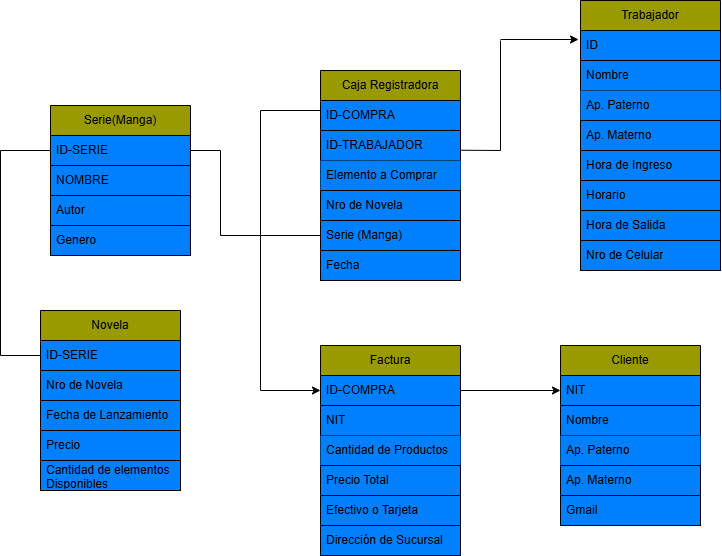

The diagram above was exported from draw.io. Its source (the exported page's mxGraphModel, read from the mxfile embedded in the PNG):
<mxGraphModel dx="926" dy="493" grid="1" gridSize="10" guides="1" tooltips="1" connect="1" arrows="1" fold="1" page="1" pageScale="1" pageWidth="827" pageHeight="1169" math="0" shadow="0">
  <root>
    <mxCell id="0" />
    <mxCell id="1" parent="0" />
    <mxCell id="0OggYLWSTawWc9XgKg2Q-1" value="Caja Registradora" style="swimlane;fontStyle=0;childLayout=stackLayout;horizontal=1;startSize=30;horizontalStack=0;resizeParent=1;resizeParentMax=0;resizeLast=0;collapsible=1;marginBottom=0;whiteSpace=wrap;html=1;fillColor=#999900;" vertex="1" parent="1">
      <mxGeometry x="340" y="190" width="140" height="120" as="geometry" />
    </mxCell>
    <mxCell id="0OggYLWSTawWc9XgKg2Q-2" value="ID-COMPRA" style="text;strokeColor=default;fillColor=#007FFF;align=left;verticalAlign=middle;spacingLeft=4;spacingRight=4;overflow=hidden;points=[[0,0.5],[1,0.5]];portConstraint=eastwest;rotatable=0;whiteSpace=wrap;html=1;" vertex="1" parent="0OggYLWSTawWc9XgKg2Q-1">
      <mxGeometry y="30" width="140" height="30" as="geometry" />
    </mxCell>
    <mxCell id="0OggYLWSTawWc9XgKg2Q-3" value="ID-TRABAJADOR" style="text;strokeColor=default;fillColor=#007FFF;align=left;verticalAlign=middle;spacingLeft=4;spacingRight=4;overflow=hidden;points=[[0,0.5],[1,0.5]];portConstraint=eastwest;rotatable=0;whiteSpace=wrap;html=1;" vertex="1" parent="0OggYLWSTawWc9XgKg2Q-1">
      <mxGeometry y="60" width="140" height="30" as="geometry" />
    </mxCell>
    <mxCell id="0OggYLWSTawWc9XgKg2Q-4" value="Elemento a Comprar" style="text;strokeColor=none;fillColor=#007FFF;align=left;verticalAlign=middle;spacingLeft=4;spacingRight=4;overflow=hidden;points=[[0,0.5],[1,0.5]];portConstraint=eastwest;rotatable=0;whiteSpace=wrap;html=1;" vertex="1" parent="0OggYLWSTawWc9XgKg2Q-1">
      <mxGeometry y="90" width="140" height="30" as="geometry" />
    </mxCell>
    <mxCell id="0OggYLWSTawWc9XgKg2Q-5" value="Nro de Novela" style="text;strokeColor=default;fillColor=#007FFF;align=left;verticalAlign=middle;spacingLeft=4;spacingRight=4;overflow=hidden;points=[[0,0.5],[1,0.5]];portConstraint=eastwest;rotatable=0;whiteSpace=wrap;html=1;" vertex="1" parent="1">
      <mxGeometry x="340" y="310" width="140" height="30" as="geometry" />
    </mxCell>
    <mxCell id="0OggYLWSTawWc9XgKg2Q-6" value="Serie (Manga)" style="text;strokeColor=default;fillColor=#007FFF;align=left;verticalAlign=middle;spacingLeft=4;spacingRight=4;overflow=hidden;points=[[0,0.5],[1,0.5]];portConstraint=eastwest;rotatable=0;whiteSpace=wrap;html=1;" vertex="1" parent="1">
      <mxGeometry x="340" y="340" width="140" height="30" as="geometry" />
    </mxCell>
    <mxCell id="0OggYLWSTawWc9XgKg2Q-7" value="Fecha" style="text;strokeColor=default;fillColor=#007FFF;align=left;verticalAlign=middle;spacingLeft=4;spacingRight=4;overflow=hidden;points=[[0,0.5],[1,0.5]];portConstraint=eastwest;rotatable=0;whiteSpace=wrap;html=1;" vertex="1" parent="1">
      <mxGeometry x="340" y="370" width="140" height="30" as="geometry" />
    </mxCell>
    <mxCell id="0OggYLWSTawWc9XgKg2Q-8" value="Trabajador" style="swimlane;fontStyle=0;childLayout=stackLayout;horizontal=1;startSize=30;horizontalStack=0;resizeParent=1;resizeParentMax=0;resizeLast=0;collapsible=1;marginBottom=0;whiteSpace=wrap;html=1;fillColor=#999900;" vertex="1" parent="1">
      <mxGeometry x="600" y="120" width="140" height="120" as="geometry" />
    </mxCell>
    <mxCell id="0OggYLWSTawWc9XgKg2Q-9" value="ID" style="text;strokeColor=default;fillColor=#007FFF;align=left;verticalAlign=middle;spacingLeft=4;spacingRight=4;overflow=hidden;points=[[0,0.5],[1,0.5]];portConstraint=eastwest;rotatable=0;whiteSpace=wrap;html=1;" vertex="1" parent="0OggYLWSTawWc9XgKg2Q-8">
      <mxGeometry y="30" width="140" height="30" as="geometry" />
    </mxCell>
    <mxCell id="0OggYLWSTawWc9XgKg2Q-10" value="Nombre" style="text;strokeColor=default;fillColor=#007FFF;align=left;verticalAlign=middle;spacingLeft=4;spacingRight=4;overflow=hidden;points=[[0,0.5],[1,0.5]];portConstraint=eastwest;rotatable=0;whiteSpace=wrap;html=1;" vertex="1" parent="0OggYLWSTawWc9XgKg2Q-8">
      <mxGeometry y="60" width="140" height="30" as="geometry" />
    </mxCell>
    <mxCell id="0OggYLWSTawWc9XgKg2Q-11" value="Ap. Paterno" style="text;strokeColor=none;fillColor=#007FFF;align=left;verticalAlign=middle;spacingLeft=4;spacingRight=4;overflow=hidden;points=[[0,0.5],[1,0.5]];portConstraint=eastwest;rotatable=0;whiteSpace=wrap;html=1;" vertex="1" parent="0OggYLWSTawWc9XgKg2Q-8">
      <mxGeometry y="90" width="140" height="30" as="geometry" />
    </mxCell>
    <mxCell id="0OggYLWSTawWc9XgKg2Q-12" value="Ap. Materno" style="text;strokeColor=default;fillColor=#007FFF;align=left;verticalAlign=middle;spacingLeft=4;spacingRight=4;overflow=hidden;points=[[0,0.5],[1,0.5]];portConstraint=eastwest;rotatable=0;whiteSpace=wrap;html=1;" vertex="1" parent="1">
      <mxGeometry x="600" y="240" width="140" height="30" as="geometry" />
    </mxCell>
    <mxCell id="0OggYLWSTawWc9XgKg2Q-13" value="Hora de Ingreso" style="text;strokeColor=default;fillColor=#007FFF;align=left;verticalAlign=middle;spacingLeft=4;spacingRight=4;overflow=hidden;points=[[0,0.5],[1,0.5]];portConstraint=eastwest;rotatable=0;whiteSpace=wrap;html=1;" vertex="1" parent="1">
      <mxGeometry x="600" y="270" width="140" height="30" as="geometry" />
    </mxCell>
    <mxCell id="0OggYLWSTawWc9XgKg2Q-14" value="Horario" style="text;strokeColor=default;fillColor=#007FFF;align=left;verticalAlign=middle;spacingLeft=4;spacingRight=4;overflow=hidden;points=[[0,0.5],[1,0.5]];portConstraint=eastwest;rotatable=0;whiteSpace=wrap;html=1;" vertex="1" parent="1">
      <mxGeometry x="600" y="300" width="140" height="30" as="geometry" />
    </mxCell>
    <mxCell id="0OggYLWSTawWc9XgKg2Q-15" value="Hora de Salida" style="text;strokeColor=default;fillColor=#007FFF;align=left;verticalAlign=middle;spacingLeft=4;spacingRight=4;overflow=hidden;points=[[0,0.5],[1,0.5]];portConstraint=eastwest;rotatable=0;whiteSpace=wrap;html=1;" vertex="1" parent="1">
      <mxGeometry x="600" y="330" width="140" height="30" as="geometry" />
    </mxCell>
    <mxCell id="0OggYLWSTawWc9XgKg2Q-16" value="Nro de Celular" style="text;strokeColor=default;fillColor=#007FFF;align=left;verticalAlign=middle;spacingLeft=4;spacingRight=4;overflow=hidden;points=[[0,0.5],[1,0.5]];portConstraint=eastwest;rotatable=0;whiteSpace=wrap;html=1;" vertex="1" parent="1">
      <mxGeometry x="600" y="360" width="140" height="30" as="geometry" />
    </mxCell>
    <mxCell id="0OggYLWSTawWc9XgKg2Q-17" value="" style="endArrow=classic;html=1;rounded=0;entryX=-0.014;entryY=0.3;entryDx=0;entryDy=0;entryPerimeter=0;" edge="1" parent="1" target="0OggYLWSTawWc9XgKg2Q-9">
      <mxGeometry width="50" height="50" relative="1" as="geometry">
        <mxPoint x="520" y="159" as="sourcePoint" />
        <mxPoint x="440" y="220" as="targetPoint" />
      </mxGeometry>
    </mxCell>
    <mxCell id="0OggYLWSTawWc9XgKg2Q-18" value="" style="endArrow=none;html=1;rounded=0;" edge="1" parent="1">
      <mxGeometry width="50" height="50" relative="1" as="geometry">
        <mxPoint x="520" y="270" as="sourcePoint" />
        <mxPoint x="520" y="160" as="targetPoint" />
      </mxGeometry>
    </mxCell>
    <mxCell id="0OggYLWSTawWc9XgKg2Q-19" value="" style="endArrow=none;html=1;rounded=0;exitX=1.006;exitY=0.658;exitDx=0;exitDy=0;exitPerimeter=0;" edge="1" parent="1" source="0OggYLWSTawWc9XgKg2Q-3">
      <mxGeometry width="50" height="50" relative="1" as="geometry">
        <mxPoint x="420" y="260" as="sourcePoint" />
        <mxPoint x="520" y="270" as="targetPoint" />
      </mxGeometry>
    </mxCell>
    <mxCell id="0OggYLWSTawWc9XgKg2Q-20" value="Factura" style="swimlane;fontStyle=0;childLayout=stackLayout;horizontal=1;startSize=30;horizontalStack=0;resizeParent=1;resizeParentMax=0;resizeLast=0;collapsible=1;marginBottom=0;whiteSpace=wrap;html=1;fillColor=#999900;" vertex="1" parent="1">
      <mxGeometry x="340" y="465" width="140" height="120" as="geometry" />
    </mxCell>
    <mxCell id="0OggYLWSTawWc9XgKg2Q-21" value="ID-COMPRA" style="text;strokeColor=default;fillColor=#007FFF;align=left;verticalAlign=middle;spacingLeft=4;spacingRight=4;overflow=hidden;points=[[0,0.5],[1,0.5]];portConstraint=eastwest;rotatable=0;whiteSpace=wrap;html=1;" vertex="1" parent="0OggYLWSTawWc9XgKg2Q-20">
      <mxGeometry y="30" width="140" height="30" as="geometry" />
    </mxCell>
    <mxCell id="0OggYLWSTawWc9XgKg2Q-22" value="NIT" style="text;strokeColor=default;fillColor=#007FFF;align=left;verticalAlign=middle;spacingLeft=4;spacingRight=4;overflow=hidden;points=[[0,0.5],[1,0.5]];portConstraint=eastwest;rotatable=0;whiteSpace=wrap;html=1;" vertex="1" parent="0OggYLWSTawWc9XgKg2Q-20">
      <mxGeometry y="60" width="140" height="30" as="geometry" />
    </mxCell>
    <mxCell id="0OggYLWSTawWc9XgKg2Q-23" value="Cantidad de Productos" style="text;strokeColor=none;fillColor=#007FFF;align=left;verticalAlign=middle;spacingLeft=4;spacingRight=4;overflow=hidden;points=[[0,0.5],[1,0.5]];portConstraint=eastwest;rotatable=0;whiteSpace=wrap;html=1;" vertex="1" parent="0OggYLWSTawWc9XgKg2Q-20">
      <mxGeometry y="90" width="140" height="30" as="geometry" />
    </mxCell>
    <mxCell id="0OggYLWSTawWc9XgKg2Q-24" value="Precio Total" style="text;strokeColor=default;fillColor=#007FFF;align=left;verticalAlign=middle;spacingLeft=4;spacingRight=4;overflow=hidden;points=[[0,0.5],[1,0.5]];portConstraint=eastwest;rotatable=0;whiteSpace=wrap;html=1;" vertex="1" parent="1">
      <mxGeometry x="340" y="585" width="140" height="30" as="geometry" />
    </mxCell>
    <mxCell id="0OggYLWSTawWc9XgKg2Q-25" value="Efectivo o Tarjeta" style="text;strokeColor=default;fillColor=#007FFF;align=left;verticalAlign=middle;spacingLeft=4;spacingRight=4;overflow=hidden;points=[[0,0.5],[1,0.5]];portConstraint=eastwest;rotatable=0;whiteSpace=wrap;html=1;" vertex="1" parent="1">
      <mxGeometry x="340" y="615" width="140" height="30" as="geometry" />
    </mxCell>
    <mxCell id="0OggYLWSTawWc9XgKg2Q-26" value="Dirección de Sucursal" style="text;strokeColor=default;fillColor=#007FFF;align=left;verticalAlign=middle;spacingLeft=4;spacingRight=4;overflow=hidden;points=[[0,0.5],[1,0.5]];portConstraint=eastwest;rotatable=0;whiteSpace=wrap;html=1;" vertex="1" parent="1">
      <mxGeometry x="340" y="645" width="140" height="30" as="geometry" />
    </mxCell>
    <mxCell id="0OggYLWSTawWc9XgKg2Q-27" value="" style="endArrow=none;html=1;rounded=0;entryX=0;entryY=0.5;entryDx=0;entryDy=0;" edge="1" parent="1">
      <mxGeometry width="50" height="50" relative="1" as="geometry">
        <mxPoint x="280" y="230" as="sourcePoint" />
        <mxPoint x="340" y="230" as="targetPoint" />
      </mxGeometry>
    </mxCell>
    <mxCell id="0OggYLWSTawWc9XgKg2Q-28" value="" style="endArrow=none;html=1;rounded=0;" edge="1" parent="1">
      <mxGeometry width="50" height="50" relative="1" as="geometry">
        <mxPoint x="280" y="510" as="sourcePoint" />
        <mxPoint x="280" y="230" as="targetPoint" />
      </mxGeometry>
    </mxCell>
    <mxCell id="0OggYLWSTawWc9XgKg2Q-29" value="" style="endArrow=classic;html=1;rounded=0;entryX=0;entryY=0.5;entryDx=0;entryDy=0;" edge="1" parent="1" target="0OggYLWSTawWc9XgKg2Q-21">
      <mxGeometry width="50" height="50" relative="1" as="geometry">
        <mxPoint x="280" y="510" as="sourcePoint" />
        <mxPoint x="280" y="370" as="targetPoint" />
      </mxGeometry>
    </mxCell>
    <mxCell id="0OggYLWSTawWc9XgKg2Q-30" value="Cliente" style="swimlane;fontStyle=0;childLayout=stackLayout;horizontal=1;startSize=30;horizontalStack=0;resizeParent=1;resizeParentMax=0;resizeLast=0;collapsible=1;marginBottom=0;whiteSpace=wrap;html=1;fillColor=#999900;" vertex="1" parent="1">
      <mxGeometry x="580" y="465" width="140" height="120" as="geometry" />
    </mxCell>
    <mxCell id="0OggYLWSTawWc9XgKg2Q-31" value="NIT" style="text;strokeColor=default;fillColor=#007FFF;align=left;verticalAlign=middle;spacingLeft=4;spacingRight=4;overflow=hidden;points=[[0,0.5],[1,0.5]];portConstraint=eastwest;rotatable=0;whiteSpace=wrap;html=1;" vertex="1" parent="0OggYLWSTawWc9XgKg2Q-30">
      <mxGeometry y="30" width="140" height="30" as="geometry" />
    </mxCell>
    <mxCell id="0OggYLWSTawWc9XgKg2Q-32" value="Nombre" style="text;strokeColor=default;fillColor=#007FFF;align=left;verticalAlign=middle;spacingLeft=4;spacingRight=4;overflow=hidden;points=[[0,0.5],[1,0.5]];portConstraint=eastwest;rotatable=0;whiteSpace=wrap;html=1;" vertex="1" parent="0OggYLWSTawWc9XgKg2Q-30">
      <mxGeometry y="60" width="140" height="30" as="geometry" />
    </mxCell>
    <mxCell id="0OggYLWSTawWc9XgKg2Q-33" value="Ap. Paterno" style="text;strokeColor=none;fillColor=#007FFF;align=left;verticalAlign=middle;spacingLeft=4;spacingRight=4;overflow=hidden;points=[[0,0.5],[1,0.5]];portConstraint=eastwest;rotatable=0;whiteSpace=wrap;html=1;" vertex="1" parent="0OggYLWSTawWc9XgKg2Q-30">
      <mxGeometry y="90" width="140" height="30" as="geometry" />
    </mxCell>
    <mxCell id="0OggYLWSTawWc9XgKg2Q-34" value="Ap. Materno" style="text;strokeColor=default;fillColor=#007FFF;align=left;verticalAlign=middle;spacingLeft=4;spacingRight=4;overflow=hidden;points=[[0,0.5],[1,0.5]];portConstraint=eastwest;rotatable=0;whiteSpace=wrap;html=1;" vertex="1" parent="1">
      <mxGeometry x="580" y="585" width="140" height="30" as="geometry" />
    </mxCell>
    <mxCell id="0OggYLWSTawWc9XgKg2Q-35" value="Gmail" style="text;strokeColor=default;fillColor=#007FFF;align=left;verticalAlign=middle;spacingLeft=4;spacingRight=4;overflow=hidden;points=[[0,0.5],[1,0.5]];portConstraint=eastwest;rotatable=0;whiteSpace=wrap;html=1;" vertex="1" parent="1">
      <mxGeometry x="580" y="615" width="140" height="30" as="geometry" />
    </mxCell>
    <mxCell id="0OggYLWSTawWc9XgKg2Q-36" value="" style="endArrow=classic;html=1;rounded=0;entryX=0;entryY=0.5;entryDx=0;entryDy=0;exitX=1;exitY=0.5;exitDx=0;exitDy=0;" edge="1" parent="1" source="0OggYLWSTawWc9XgKg2Q-21" target="0OggYLWSTawWc9XgKg2Q-31">
      <mxGeometry width="50" height="50" relative="1" as="geometry">
        <mxPoint x="480" y="520" as="sourcePoint" />
        <mxPoint x="530" y="470" as="targetPoint" />
      </mxGeometry>
    </mxCell>
    <mxCell id="0OggYLWSTawWc9XgKg2Q-37" value="Serie(Manga)" style="swimlane;fontStyle=0;childLayout=stackLayout;horizontal=1;startSize=30;horizontalStack=0;resizeParent=1;resizeParentMax=0;resizeLast=0;collapsible=1;marginBottom=0;whiteSpace=wrap;html=1;fillColor=#999900;" vertex="1" parent="1">
      <mxGeometry x="70" y="225" width="140" height="120" as="geometry" />
    </mxCell>
    <mxCell id="0OggYLWSTawWc9XgKg2Q-38" value="ID-SERIE" style="text;strokeColor=default;fillColor=#007FFF;align=left;verticalAlign=middle;spacingLeft=4;spacingRight=4;overflow=hidden;points=[[0,0.5],[1,0.5]];portConstraint=eastwest;rotatable=0;whiteSpace=wrap;html=1;" vertex="1" parent="0OggYLWSTawWc9XgKg2Q-37">
      <mxGeometry y="30" width="140" height="30" as="geometry" />
    </mxCell>
    <mxCell id="0OggYLWSTawWc9XgKg2Q-39" value="NOMBRE" style="text;strokeColor=default;fillColor=#007FFF;align=left;verticalAlign=middle;spacingLeft=4;spacingRight=4;overflow=hidden;points=[[0,0.5],[1,0.5]];portConstraint=eastwest;rotatable=0;whiteSpace=wrap;html=1;" vertex="1" parent="0OggYLWSTawWc9XgKg2Q-37">
      <mxGeometry y="60" width="140" height="30" as="geometry" />
    </mxCell>
    <mxCell id="0OggYLWSTawWc9XgKg2Q-40" value="Autor" style="text;strokeColor=default;fillColor=#007FFF;align=left;verticalAlign=middle;spacingLeft=4;spacingRight=4;overflow=hidden;points=[[0,0.5],[1,0.5]];portConstraint=eastwest;rotatable=0;whiteSpace=wrap;html=1;" vertex="1" parent="0OggYLWSTawWc9XgKg2Q-37">
      <mxGeometry y="90" width="140" height="30" as="geometry" />
    </mxCell>
    <mxCell id="0OggYLWSTawWc9XgKg2Q-41" value="Genero" style="text;strokeColor=default;fillColor=#007FFF;align=left;verticalAlign=middle;spacingLeft=4;spacingRight=4;overflow=hidden;points=[[0,0.5],[1,0.5]];portConstraint=eastwest;rotatable=0;whiteSpace=wrap;html=1;" vertex="1" parent="1">
      <mxGeometry x="70" y="345" width="140" height="30" as="geometry" />
    </mxCell>
    <mxCell id="0OggYLWSTawWc9XgKg2Q-43" value="" style="endArrow=none;html=1;rounded=0;" edge="1" parent="1">
      <mxGeometry width="50" height="50" relative="1" as="geometry">
        <mxPoint x="240" y="355" as="sourcePoint" />
        <mxPoint x="240" y="270" as="targetPoint" />
      </mxGeometry>
    </mxCell>
    <mxCell id="0OggYLWSTawWc9XgKg2Q-44" value="" style="endArrow=none;html=1;rounded=0;entryX=0;entryY=0.5;entryDx=0;entryDy=0;" edge="1" parent="1" target="0OggYLWSTawWc9XgKg2Q-6">
      <mxGeometry width="50" height="50" relative="1" as="geometry">
        <mxPoint x="240" y="355" as="sourcePoint" />
        <mxPoint x="340" y="310" as="targetPoint" />
      </mxGeometry>
    </mxCell>
    <mxCell id="0OggYLWSTawWc9XgKg2Q-45" value="" style="endArrow=none;html=1;rounded=0;" edge="1" parent="1">
      <mxGeometry width="50" height="50" relative="1" as="geometry">
        <mxPoint x="210" y="270" as="sourcePoint" />
        <mxPoint x="240" y="270" as="targetPoint" />
      </mxGeometry>
    </mxCell>
    <mxCell id="0OggYLWSTawWc9XgKg2Q-46" value="Novela" style="swimlane;fontStyle=0;childLayout=stackLayout;horizontal=1;startSize=30;horizontalStack=0;resizeParent=1;resizeParentMax=0;resizeLast=0;collapsible=1;marginBottom=0;whiteSpace=wrap;html=1;fillColor=#999900;" vertex="1" parent="1">
      <mxGeometry x="60" y="430" width="140" height="120" as="geometry" />
    </mxCell>
    <mxCell id="0OggYLWSTawWc9XgKg2Q-47" value="ID-SERIE" style="text;strokeColor=default;fillColor=#007FFF;align=left;verticalAlign=middle;spacingLeft=4;spacingRight=4;overflow=hidden;points=[[0,0.5],[1,0.5]];portConstraint=eastwest;rotatable=0;whiteSpace=wrap;html=1;" vertex="1" parent="0OggYLWSTawWc9XgKg2Q-46">
      <mxGeometry y="30" width="140" height="30" as="geometry" />
    </mxCell>
    <mxCell id="0OggYLWSTawWc9XgKg2Q-48" value="Nro de Novela" style="text;strokeColor=default;fillColor=#007FFF;align=left;verticalAlign=middle;spacingLeft=4;spacingRight=4;overflow=hidden;points=[[0,0.5],[1,0.5]];portConstraint=eastwest;rotatable=0;whiteSpace=wrap;html=1;" vertex="1" parent="0OggYLWSTawWc9XgKg2Q-46">
      <mxGeometry y="60" width="140" height="30" as="geometry" />
    </mxCell>
    <mxCell id="0OggYLWSTawWc9XgKg2Q-49" value="Fecha de Lanzamiento" style="text;strokeColor=default;fillColor=#007FFF;align=left;verticalAlign=middle;spacingLeft=4;spacingRight=4;overflow=hidden;points=[[0,0.5],[1,0.5]];portConstraint=eastwest;rotatable=0;whiteSpace=wrap;html=1;" vertex="1" parent="0OggYLWSTawWc9XgKg2Q-46">
      <mxGeometry y="90" width="140" height="30" as="geometry" />
    </mxCell>
    <mxCell id="0OggYLWSTawWc9XgKg2Q-50" value="Precio" style="text;strokeColor=default;fillColor=#007FFF;align=left;verticalAlign=middle;spacingLeft=4;spacingRight=4;overflow=hidden;points=[[0,0.5],[1,0.5]];portConstraint=eastwest;rotatable=0;whiteSpace=wrap;html=1;" vertex="1" parent="1">
      <mxGeometry x="60" y="550" width="140" height="30" as="geometry" />
    </mxCell>
    <mxCell id="0OggYLWSTawWc9XgKg2Q-51" value="" style="endArrow=none;html=1;rounded=0;entryX=0;entryY=0.5;entryDx=0;entryDy=0;" edge="1" parent="1" target="0OggYLWSTawWc9XgKg2Q-47">
      <mxGeometry width="50" height="50" relative="1" as="geometry">
        <mxPoint x="20" y="475" as="sourcePoint" />
        <mxPoint x="40" y="490" as="targetPoint" />
      </mxGeometry>
    </mxCell>
    <mxCell id="0OggYLWSTawWc9XgKg2Q-52" value="" style="endArrow=none;html=1;rounded=0;" edge="1" parent="1">
      <mxGeometry width="50" height="50" relative="1" as="geometry">
        <mxPoint x="20" y="475" as="sourcePoint" />
        <mxPoint x="20" y="270" as="targetPoint" />
      </mxGeometry>
    </mxCell>
    <mxCell id="0OggYLWSTawWc9XgKg2Q-53" value="" style="endArrow=none;html=1;rounded=0;entryX=0;entryY=0.5;entryDx=0;entryDy=0;" edge="1" parent="1" target="0OggYLWSTawWc9XgKg2Q-38">
      <mxGeometry width="50" height="50" relative="1" as="geometry">
        <mxPoint x="20" y="270" as="sourcePoint" />
        <mxPoint x="220" y="260" as="targetPoint" />
      </mxGeometry>
    </mxCell>
    <mxCell id="0OggYLWSTawWc9XgKg2Q-54" value="Cantidad de elementos&lt;div&gt;Disponibles&lt;/div&gt;" style="text;strokeColor=default;fillColor=#007FFF;align=left;verticalAlign=middle;spacingLeft=4;spacingRight=4;overflow=hidden;points=[[0,0.5],[1,0.5]];portConstraint=eastwest;rotatable=0;whiteSpace=wrap;html=1;" vertex="1" parent="1">
      <mxGeometry x="60" y="580" width="140" height="30" as="geometry" />
    </mxCell>
  </root>
</mxGraphModel>